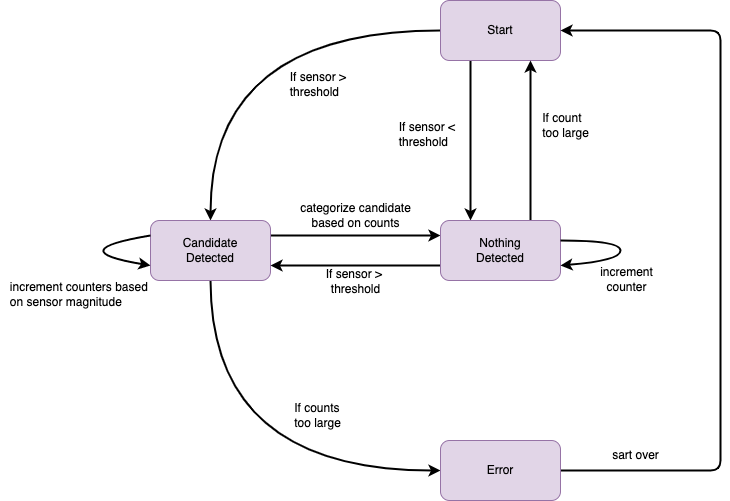

The diagram above was exported from draw.io. Its source (the exported page's mxGraphModel, read from the mxfile embedded in the PNG):
<mxGraphModel dx="959" dy="534" grid="1" gridSize="10" guides="1" tooltips="1" connect="1" arrows="1" fold="1" page="1" pageScale="1" pageWidth="1100" pageHeight="850" math="0" shadow="0">
  <root>
    <mxCell id="0" />
    <mxCell id="1" parent="0" />
    <mxCell id="43" style="html=1;entryX=0.5;entryY=0;entryDx=0;entryDy=0;strokeWidth=2;exitX=0;exitY=0.5;exitDx=0;exitDy=0;edgeStyle=orthogonalEdgeStyle;curved=1;" parent="1" source="38" target="40" edge="1">
      <mxGeometry relative="1" as="geometry" />
    </mxCell>
    <mxCell id="45" style="edgeStyle=orthogonalEdgeStyle;curved=1;html=1;strokeWidth=2;exitX=0.25;exitY=1;exitDx=0;exitDy=0;entryX=0.25;entryY=0;entryDx=0;entryDy=0;" parent="1" source="38" target="42" edge="1">
      <mxGeometry relative="1" as="geometry" />
    </mxCell>
    <mxCell id="38" value="Start" style="rounded=1;whiteSpace=wrap;html=1;fillColor=#e1d5e7;strokeColor=#9673a6;" parent="1" vertex="1">
      <mxGeometry x="540" y="120" width="120" height="60" as="geometry" />
    </mxCell>
    <mxCell id="47" style="edgeStyle=orthogonalEdgeStyle;curved=1;html=1;entryX=0;entryY=0.5;entryDx=0;entryDy=0;strokeWidth=2;exitX=0.5;exitY=1;exitDx=0;exitDy=0;" parent="1" source="40" target="41" edge="1">
      <mxGeometry relative="1" as="geometry" />
    </mxCell>
    <mxCell id="50" style="edgeStyle=orthogonalEdgeStyle;html=1;entryX=0;entryY=0.25;entryDx=0;entryDy=0;strokeWidth=2;exitX=1;exitY=0.25;exitDx=0;exitDy=0;" parent="1" source="40" target="42" edge="1">
      <mxGeometry relative="1" as="geometry" />
    </mxCell>
    <mxCell id="40" value="Candidate&lt;br style=&quot;border-color: var(--border-color);&quot;&gt;Detected" style="rounded=1;whiteSpace=wrap;html=1;fillColor=#e1d5e7;strokeColor=#9673a6;" parent="1" vertex="1">
      <mxGeometry x="250" y="340" width="120" height="60" as="geometry" />
    </mxCell>
    <mxCell id="49" style="edgeStyle=orthogonalEdgeStyle;html=1;entryX=1;entryY=0.5;entryDx=0;entryDy=0;strokeWidth=2;exitX=1;exitY=0.5;exitDx=0;exitDy=0;" parent="1" source="41" target="38" edge="1">
      <mxGeometry relative="1" as="geometry">
        <Array as="points">
          <mxPoint x="820" y="590" />
          <mxPoint x="820" y="150" />
        </Array>
      </mxGeometry>
    </mxCell>
    <mxCell id="41" value="Error" style="rounded=1;whiteSpace=wrap;html=1;fillColor=#e1d5e7;strokeColor=#9673a6;" parent="1" vertex="1">
      <mxGeometry x="540" y="560" width="120" height="60" as="geometry" />
    </mxCell>
    <mxCell id="46" style="edgeStyle=orthogonalEdgeStyle;curved=1;html=1;entryX=0.75;entryY=1;entryDx=0;entryDy=0;strokeWidth=2;exitX=0.75;exitY=0;exitDx=0;exitDy=0;" parent="1" source="42" target="38" edge="1">
      <mxGeometry relative="1" as="geometry" />
    </mxCell>
    <mxCell id="51" style="edgeStyle=orthogonalEdgeStyle;html=1;entryX=1;entryY=0.75;entryDx=0;entryDy=0;strokeWidth=2;exitX=0;exitY=0.75;exitDx=0;exitDy=0;" parent="1" source="42" target="40" edge="1">
      <mxGeometry relative="1" as="geometry" />
    </mxCell>
    <mxCell id="42" value="Nothing&lt;br style=&quot;border-color: var(--border-color);&quot;&gt;Detected" style="rounded=1;whiteSpace=wrap;html=1;fillColor=#e1d5e7;strokeColor=#9673a6;" parent="1" vertex="1">
      <mxGeometry x="540" y="340" width="120" height="60" as="geometry" />
    </mxCell>
    <mxCell id="48" style="edgeStyle=orthogonalEdgeStyle;curved=1;html=1;entryX=1;entryY=0.75;entryDx=0;entryDy=0;strokeWidth=2;" parent="1" source="42" target="42" edge="1">
      <mxGeometry relative="1" as="geometry">
        <Array as="points">
          <mxPoint x="720" y="370" />
        </Array>
      </mxGeometry>
    </mxCell>
    <mxCell id="52" style="edgeStyle=orthogonalEdgeStyle;html=1;entryX=0;entryY=0.75;entryDx=0;entryDy=0;strokeWidth=2;exitX=0;exitY=0.25;exitDx=0;exitDy=0;curved=1;" parent="1" source="40" target="40" edge="1">
      <mxGeometry relative="1" as="geometry">
        <Array as="points">
          <mxPoint x="160" y="370" />
        </Array>
      </mxGeometry>
    </mxCell>
    <mxCell id="59" value="&lt;div style=&quot;text-align: left;&quot;&gt;&lt;span style=&quot;text-align: center; background-color: rgb(255, 255, 255);&quot;&gt;&lt;font style=&quot;font-size: 12px;&quot;&gt;If sensor &amp;gt;&amp;nbsp;&lt;/font&gt;&lt;/span&gt;&lt;/div&gt;&lt;div style=&quot;text-align: left;&quot;&gt;&lt;span style=&quot;text-align: center; background-color: rgb(255, 255, 255);&quot;&gt;&lt;font style=&quot;font-size: 12px;&quot;&gt;threshold&lt;/font&gt;&lt;/span&gt;&lt;br&gt;&lt;/div&gt;" style="text;html=1;align=center;verticalAlign=middle;resizable=0;points=[];autosize=1;strokeColor=none;fillColor=none;fontSize=10;" parent="1" vertex="1">
      <mxGeometry x="379" y="184" width="80" height="40" as="geometry" />
    </mxCell>
    <mxCell id="60" value="&lt;div style=&quot;text-align: left;&quot;&gt;&lt;span style=&quot;text-align: center; background-color: rgb(255, 255, 255);&quot;&gt;&lt;font style=&quot;font-size: 12px;&quot;&gt;If counts&lt;/font&gt;&lt;/span&gt;&lt;/div&gt;&lt;div style=&quot;text-align: left;&quot;&gt;&lt;span style=&quot;text-align: center; background-color: rgb(255, 255, 255);&quot;&gt;&lt;font style=&quot;font-size: 12px;&quot;&gt;too large&lt;/font&gt;&lt;/span&gt;&lt;br&gt;&lt;/div&gt;" style="text;html=1;align=center;verticalAlign=middle;resizable=0;points=[];autosize=1;strokeColor=none;fillColor=none;fontSize=10;" parent="1" vertex="1">
      <mxGeometry x="382" y="515" width="70" height="40" as="geometry" />
    </mxCell>
    <mxCell id="61" value="&lt;div style=&quot;text-align: center;&quot;&gt;&lt;span style=&quot;font-size: 12px; background-color: rgb(255, 255, 255);&quot;&gt;categorize candidate&lt;/span&gt;&lt;/div&gt;&lt;div style=&quot;text-align: center;&quot;&gt;&lt;span style=&quot;font-size: 12px; background-color: rgb(255, 255, 255);&quot;&gt;based on counts&lt;/span&gt;&lt;br&gt;&lt;/div&gt;" style="text;html=1;align=center;verticalAlign=middle;resizable=0;points=[];autosize=1;strokeColor=none;fillColor=none;fontSize=10;" parent="1" vertex="1">
      <mxGeometry x="390" y="315" width="130" height="40" as="geometry" />
    </mxCell>
    <mxCell id="62" value="&lt;div style=&quot;text-align: center;&quot;&gt;&lt;span style=&quot;font-size: 12px; background-color: rgb(255, 255, 255);&quot;&gt;If sensor &amp;gt;&amp;nbsp;&lt;/span&gt;&lt;/div&gt;&lt;div style=&quot;text-align: center;&quot;&gt;&lt;span style=&quot;font-size: 12px; background-color: rgb(255, 255, 255);&quot;&gt;threshold&lt;/span&gt;&lt;br&gt;&lt;/div&gt;" style="text;html=1;align=center;verticalAlign=middle;resizable=0;points=[];autosize=1;strokeColor=none;fillColor=none;fontSize=10;" parent="1" vertex="1">
      <mxGeometry x="415" y="381" width="80" height="40" as="geometry" />
    </mxCell>
    <mxCell id="64" value="&lt;div style=&quot;text-align: left;&quot;&gt;&lt;span style=&quot;text-align: center; background-color: rgb(255, 255, 255);&quot;&gt;&lt;font style=&quot;font-size: 12px;&quot;&gt;sart over&lt;/font&gt;&lt;/span&gt;&lt;br&gt;&lt;/div&gt;" style="text;html=1;align=center;verticalAlign=middle;resizable=0;points=[];autosize=1;strokeColor=none;fillColor=none;fontSize=10;" parent="1" vertex="1">
      <mxGeometry x="700" y="560" width="70" height="30" as="geometry" />
    </mxCell>
    <mxCell id="65" value="&lt;div style=&quot;text-align: left;&quot;&gt;&lt;span style=&quot;text-align: center; background-color: rgb(255, 255, 255);&quot;&gt;&lt;font style=&quot;font-size: 12px;&quot;&gt;If count&amp;nbsp;&lt;/font&gt;&lt;/span&gt;&lt;/div&gt;&lt;div style=&quot;text-align: left;&quot;&gt;&lt;span style=&quot;text-align: center; background-color: rgb(255, 255, 255);&quot;&gt;&lt;font style=&quot;font-size: 12px;&quot;&gt;too large&lt;/font&gt;&lt;/span&gt;&lt;br&gt;&lt;/div&gt;" style="text;html=1;align=center;verticalAlign=middle;resizable=0;points=[];autosize=1;strokeColor=none;fillColor=none;fontSize=10;" parent="1" vertex="1">
      <mxGeometry x="630" y="225" width="70" height="40" as="geometry" />
    </mxCell>
    <mxCell id="66" value="&lt;div style=&quot;text-align: center;&quot;&gt;&lt;span style=&quot;font-size: 12px; background-color: rgb(255, 255, 255);&quot;&gt;increment&lt;/span&gt;&lt;/div&gt;&lt;div style=&quot;text-align: center;&quot;&gt;&lt;span style=&quot;font-size: 12px; background-color: rgb(255, 255, 255);&quot;&gt;counter&lt;/span&gt;&lt;/div&gt;" style="text;html=1;align=center;verticalAlign=middle;resizable=0;points=[];autosize=1;strokeColor=none;fillColor=none;fontSize=10;" parent="1" vertex="1">
      <mxGeometry x="686" y="379" width="80" height="40" as="geometry" />
    </mxCell>
    <mxCell id="67" value="&lt;div style=&quot;text-align: left;&quot;&gt;&lt;span style=&quot;text-align: center; background-color: rgb(255, 255, 255);&quot;&gt;&lt;font style=&quot;font-size: 12px;&quot;&gt;increment counters&amp;nbsp;&lt;/font&gt;&lt;/span&gt;&lt;span style=&quot;font-size: 12px; background-color: rgb(255, 255, 255); text-align: center;&quot;&gt;based&amp;nbsp;&lt;/span&gt;&lt;/div&gt;&lt;div style=&quot;text-align: left;&quot;&gt;&lt;span style=&quot;font-size: 12px; background-color: rgb(255, 255, 255); text-align: center;&quot;&gt;on sensor magnitude&lt;/span&gt;&lt;/div&gt;" style="text;html=1;align=center;verticalAlign=middle;resizable=0;points=[];autosize=1;strokeColor=none;fillColor=none;fontSize=10;" parent="1" vertex="1">
      <mxGeometry x="100" y="394" width="160" height="40" as="geometry" />
    </mxCell>
    <mxCell id="68" value="&lt;div style=&quot;text-align: left;&quot;&gt;&lt;span style=&quot;text-align: center; background-color: rgb(255, 255, 255);&quot;&gt;&lt;font style=&quot;font-size: 12px;&quot;&gt;If sensor &amp;lt;&amp;nbsp;&lt;/font&gt;&lt;/span&gt;&lt;/div&gt;&lt;div style=&quot;text-align: left;&quot;&gt;&lt;span style=&quot;text-align: center; background-color: rgb(255, 255, 255);&quot;&gt;&lt;font style=&quot;font-size: 12px;&quot;&gt;threshold&lt;/font&gt;&lt;/span&gt;&lt;br&gt;&lt;/div&gt;" style="text;html=1;align=center;verticalAlign=middle;resizable=0;points=[];autosize=1;strokeColor=none;fillColor=none;fontSize=10;" parent="1" vertex="1">
      <mxGeometry x="488" y="234" width="80" height="40" as="geometry" />
    </mxCell>
  </root>
</mxGraphModel>